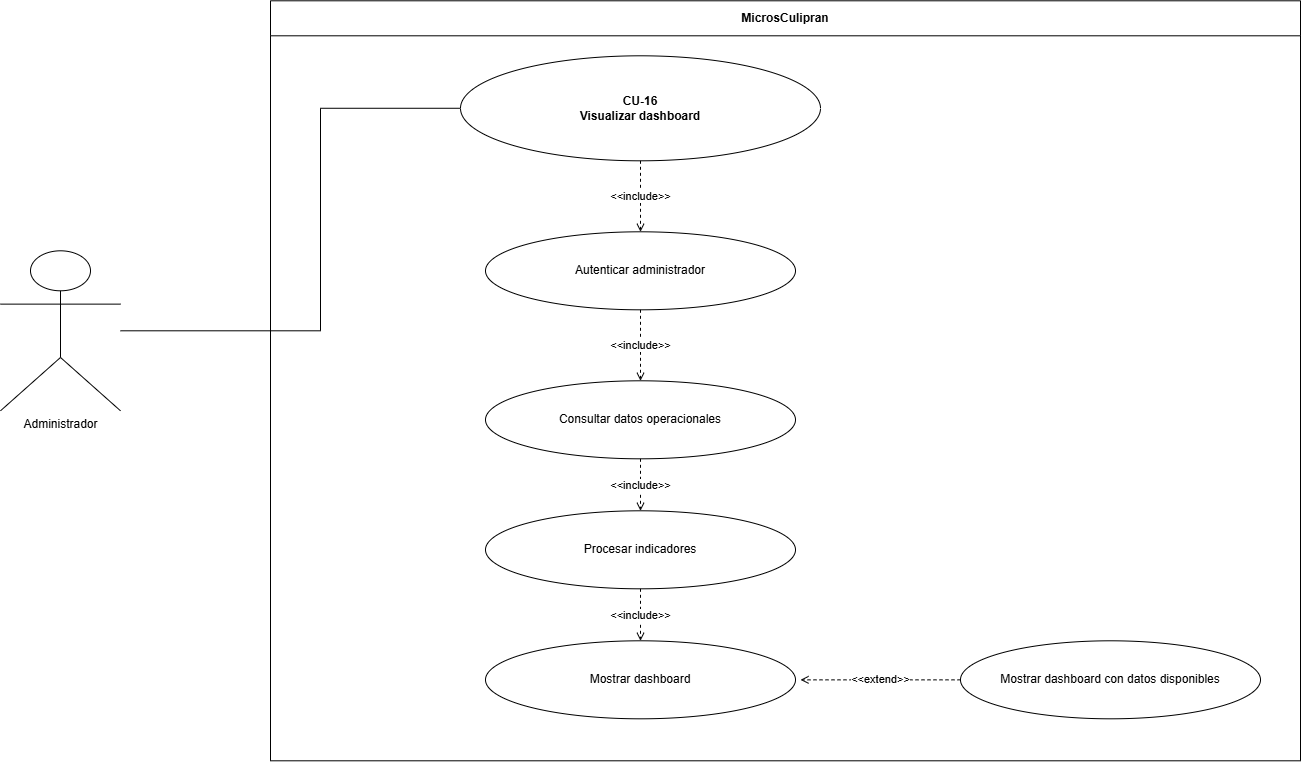

The diagram above was exported from draw.io. Its source (the exported page's mxGraphModel, read from the mxfile embedded in the PNG):
<mxGraphModel dx="1488" dy="782" grid="1" gridSize="10" guides="1" tooltips="1" connect="1" arrows="1" fold="1" page="1" pageScale="1" pageWidth="1400" pageHeight="1000" math="0" shadow="0">
  <root>
    <mxCell id="0" />
    <mxCell id="1" parent="0" />
    <mxCell id="sys" parent="1" style="swimlane;fontStyle=1;horizontal=1;startSize=35;html=1;whiteSpace=wrap;strokeColor=#000000;fillColor=#ffffff;" value="MicrosCulipran" vertex="1">
      <mxGeometry height="760" width="1030" x="340" y="60" as="geometry" />
    </mxCell>
    <mxCell id="inc3" parent="sys" style="ellipse;whiteSpace=wrap;html=1;strokeColor=#000000;fillColor=#ffffff;" value="Mostrar dashboard" vertex="1">
      <mxGeometry height="78" width="310" x="215" y="640" as="geometry" />
    </mxCell>
    <mxCell id="inc2" parent="sys" style="ellipse;whiteSpace=wrap;html=1;strokeColor=#000000;fillColor=#ffffff;" value="Procesar indicadores" vertex="1">
      <mxGeometry height="78" width="310" x="215" y="510" as="geometry" />
    </mxCell>
    <mxCell id="einc3" edge="1" parent="sys" source="inc2" style="edgeStyle=orthogonalEdgeStyle;rounded=0;html=1;endArrow=open;endFill=0;startArrow=none;strokeColor=#000000;dashed=1;exitX=0.5;exitY=1;exitDx=0;exitDy=0;" target="inc3" value="&amp;lt;&amp;lt;include&amp;gt;&amp;gt;">
      <mxGeometry relative="1" as="geometry" />
    </mxCell>
    <mxCell id="inc1" parent="sys" style="ellipse;whiteSpace=wrap;html=1;strokeColor=#000000;fillColor=#ffffff;" value="Consultar datos operacionales" vertex="1">
      <mxGeometry height="78" width="310" x="215" y="380" as="geometry" />
    </mxCell>
    <mxCell id="einc2" edge="1" parent="sys" source="inc1" style="edgeStyle=orthogonalEdgeStyle;rounded=0;html=1;endArrow=open;endFill=0;startArrow=none;strokeColor=#000000;dashed=1;exitX=0.5;exitY=1;exitDx=0;exitDy=0;" target="inc2" value="&amp;lt;&amp;lt;include&amp;gt;&amp;gt;">
      <mxGeometry relative="1" as="geometry" />
    </mxCell>
    <mxCell id="inc0" parent="sys" style="ellipse;whiteSpace=wrap;html=1;strokeColor=#000000;fillColor=#ffffff;" value="Autenticar administrador" vertex="1">
      <mxGeometry height="78" width="310" x="215" y="231" as="geometry" />
    </mxCell>
    <mxCell id="einc1" edge="1" parent="sys" source="inc0" style="edgeStyle=orthogonalEdgeStyle;rounded=0;html=1;endArrow=open;endFill=0;startArrow=none;strokeColor=#000000;dashed=1;exitX=0.5;exitY=1;exitDx=0;exitDy=0;" target="inc1" value="&amp;lt;&amp;lt;include&amp;gt;&amp;gt;">
      <mxGeometry relative="1" as="geometry" />
    </mxCell>
    <mxCell id="ext0" parent="sys" style="ellipse;whiteSpace=wrap;html=1;strokeColor=#000000;fillColor=#ffffff;" value="Mostrar dashboard con datos disponibles" vertex="1">
      <mxGeometry height="78" width="300" x="690" y="640" as="geometry" />
    </mxCell>
    <mxCell id="actor" parent="1" style="shape=umlActor;verticalLabelPosition=bottom;verticalAlign=top;html=1;outlineConnect=0;strokeColor=#000000;fillColor=#ffffff;" value="Administrador" vertex="1">
      <mxGeometry height="160" width="120" x="70" y="310" as="geometry" />
    </mxCell>
    <mxCell id="main" parent="1" style="ellipse;whiteSpace=wrap;html=1;strokeColor=#000000;fillColor=#ffffff;fontStyle=1;" value="CU-16&#10;Visualizar dashboard" vertex="1">
      <mxGeometry height="105" width="360" x="530" y="115" as="geometry" />
    </mxCell>
    <mxCell id="assoc" edge="1" parent="1" source="actor" style="edgeStyle=orthogonalEdgeStyle;rounded=0;html=1;endArrow=none;startArrow=none;strokeColor=#000000;" target="main">
      <mxGeometry relative="1" as="geometry">
        <Array as="points">
          <mxPoint x="390" y="390" />
          <mxPoint x="390" y="167.47" />
        </Array>
      </mxGeometry>
    </mxCell>
    <mxCell id="einc0" edge="1" parent="1" source="main" style="edgeStyle=orthogonalEdgeStyle;rounded=0;html=1;endArrow=open;endFill=0;startArrow=none;strokeColor=#000000;dashed=1;" target="inc0" value="&amp;lt;&amp;lt;include&amp;gt;&amp;gt;">
      <mxGeometry relative="1" as="geometry" />
    </mxCell>
    <mxCell id="eext0" edge="1" parent="1" source="ext0" style="edgeStyle=orthogonalEdgeStyle;rounded=0;html=1;endArrow=open;endFill=0;startArrow=none;strokeColor=#000000;dashed=1;" value="&amp;lt;&amp;lt;extend&amp;gt;&amp;gt;">
      <mxGeometry relative="1" as="geometry">
        <mxPoint x="870" y="739.05" as="targetPoint" />
      </mxGeometry>
    </mxCell>
  </root>
</mxGraphModel>